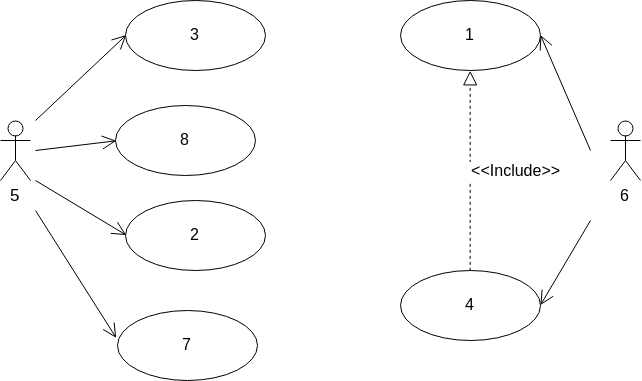

The diagram above was exported from draw.io. Its source (the exported page's mxGraphModel, read from the mxfile embedded in the PNG):
<mxGraphModel dx="560" dy="1074" grid="1" gridSize="10" guides="1" tooltips="1" connect="1" arrows="1" fold="1" page="1" pageScale="1" pageWidth="827" pageHeight="1169" math="0" shadow="0">
  <root>
    <mxCell id="0" />
    <mxCell id="1" parent="0" />
    <mxCell id="dXjMDAIkx9E7nVCpv8mH-2" value="5" style="shape=umlActor;verticalLabelPosition=bottom;labelBackgroundColor=#ffffff;verticalAlign=top;html=1;fontSize=17;" parent="1" vertex="1">
      <mxGeometry x="60" y="160" width="30" height="60" as="geometry" />
    </mxCell>
    <mxCell id="dXjMDAIkx9E7nVCpv8mH-3" value="8" style="ellipse;whiteSpace=wrap;html=1;fontSize=16;" parent="1" vertex="1">
      <mxGeometry x="175" y="145" width="140" height="70" as="geometry" />
    </mxCell>
    <mxCell id="dXjMDAIkx9E7nVCpv8mH-4" value="" style="endArrow=open;endFill=1;endSize=12;html=1;entryX=0;entryY=0.5;entryDx=0;entryDy=0;fontSize=16;" parent="1" target="dXjMDAIkx9E7nVCpv8mH-3" edge="1">
      <mxGeometry width="160" relative="1" as="geometry">
        <mxPoint x="95" y="190" as="sourcePoint" />
        <mxPoint x="145" y="400" as="targetPoint" />
      </mxGeometry>
    </mxCell>
    <mxCell id="dXjMDAIkx9E7nVCpv8mH-7" value="2" style="ellipse;whiteSpace=wrap;html=1;fontSize=16;" parent="1" vertex="1">
      <mxGeometry x="185" y="240" width="140" height="70" as="geometry" />
    </mxCell>
    <mxCell id="dXjMDAIkx9E7nVCpv8mH-8" value="" style="endArrow=open;endFill=1;endSize=12;html=1;entryX=0;entryY=0.5;entryDx=0;entryDy=0;fontSize=16;" parent="1" target="dXjMDAIkx9E7nVCpv8mH-7" edge="1">
      <mxGeometry width="160" relative="1" as="geometry">
        <mxPoint x="95" y="220" as="sourcePoint" />
        <mxPoint x="195" y="330" as="targetPoint" />
      </mxGeometry>
    </mxCell>
    <mxCell id="dXjMDAIkx9E7nVCpv8mH-9" value="3" style="ellipse;whiteSpace=wrap;html=1;fontSize=16;" parent="1" vertex="1">
      <mxGeometry x="185" y="40" width="140" height="70" as="geometry" />
    </mxCell>
    <mxCell id="dXjMDAIkx9E7nVCpv8mH-10" value="" style="endArrow=open;endFill=1;endSize=12;html=1;entryX=0;entryY=0.5;entryDx=0;entryDy=0;fontSize=16;" parent="1" target="dXjMDAIkx9E7nVCpv8mH-9" edge="1">
      <mxGeometry width="160" relative="1" as="geometry">
        <mxPoint x="95" y="160" as="sourcePoint" />
        <mxPoint x="195" y="330" as="targetPoint" />
      </mxGeometry>
    </mxCell>
    <mxCell id="dXjMDAIkx9E7nVCpv8mH-11" value="7" style="ellipse;whiteSpace=wrap;html=1;fontSize=16;" parent="1" vertex="1">
      <mxGeometry x="177" y="350" width="140" height="70" as="geometry" />
    </mxCell>
    <mxCell id="dXjMDAIkx9E7nVCpv8mH-12" value="" style="endArrow=open;endFill=1;endSize=12;html=1;entryX=-0.014;entryY=0.4;entryDx=0;entryDy=0;entryPerimeter=0;fontSize=16;" parent="1" target="dXjMDAIkx9E7nVCpv8mH-11" edge="1">
      <mxGeometry width="160" relative="1" as="geometry">
        <mxPoint x="95" y="250" as="sourcePoint" />
        <mxPoint x="175" y="290" as="targetPoint" />
      </mxGeometry>
    </mxCell>
    <mxCell id="dXjMDAIkx9E7nVCpv8mH-13" value="6" style="shape=umlActor;verticalLabelPosition=bottom;labelBackgroundColor=#ffffff;verticalAlign=top;html=1;fontSize=16;" parent="1" vertex="1">
      <mxGeometry x="670" y="160" width="30" height="60" as="geometry" />
    </mxCell>
    <mxCell id="dXjMDAIkx9E7nVCpv8mH-14" value="1" style="ellipse;whiteSpace=wrap;html=1;fontSize=16;" parent="1" vertex="1">
      <mxGeometry x="460" y="40" width="140" height="70" as="geometry" />
    </mxCell>
    <mxCell id="dXjMDAIkx9E7nVCpv8mH-15" value="4" style="ellipse;whiteSpace=wrap;html=1;fontSize=16;" parent="1" vertex="1">
      <mxGeometry x="460" y="310" width="140" height="70" as="geometry" />
    </mxCell>
    <mxCell id="dXjMDAIkx9E7nVCpv8mH-17" value="" style="endArrow=open;endFill=1;endSize=12;html=1;entryX=1;entryY=0.5;entryDx=0;entryDy=0;fontSize=16;" parent="1" target="dXjMDAIkx9E7nVCpv8mH-14" edge="1">
      <mxGeometry width="160" relative="1" as="geometry">
        <mxPoint x="650" y="190" as="sourcePoint" />
        <mxPoint x="550" y="130" as="targetPoint" />
      </mxGeometry>
    </mxCell>
    <mxCell id="dXjMDAIkx9E7nVCpv8mH-18" value="" style="endArrow=open;endFill=1;endSize=12;html=1;entryX=1;entryY=0.5;entryDx=0;entryDy=0;fontSize=16;" parent="1" target="dXjMDAIkx9E7nVCpv8mH-15" edge="1">
      <mxGeometry width="160" relative="1" as="geometry">
        <mxPoint x="650" y="260" as="sourcePoint" />
        <mxPoint x="560" y="220" as="targetPoint" />
      </mxGeometry>
    </mxCell>
    <mxCell id="dXjMDAIkx9E7nVCpv8mH-19" value="&amp;nbsp;&amp;nbsp;&amp;nbsp;&amp;nbsp;&amp;nbsp;&amp;nbsp; &amp;lt;&amp;lt;Include&amp;gt;&amp;gt;" style="endArrow=block;dashed=1;endFill=0;endSize=12;html=1;exitX=0.5;exitY=0;exitDx=0;exitDy=0;entryX=0.5;entryY=1;entryDx=0;entryDy=0;fontSize=16;" parent="1" edge="1">
      <mxGeometry x="0.0033" y="-30" width="160" relative="1" as="geometry">
        <mxPoint x="529.6666666666667" y="310.33333333333337" as="sourcePoint" />
        <mxPoint x="529.6666666666667" y="110.33333333333337" as="targetPoint" />
        <mxPoint as="offset" />
      </mxGeometry>
    </mxCell>
  </root>
</mxGraphModel>